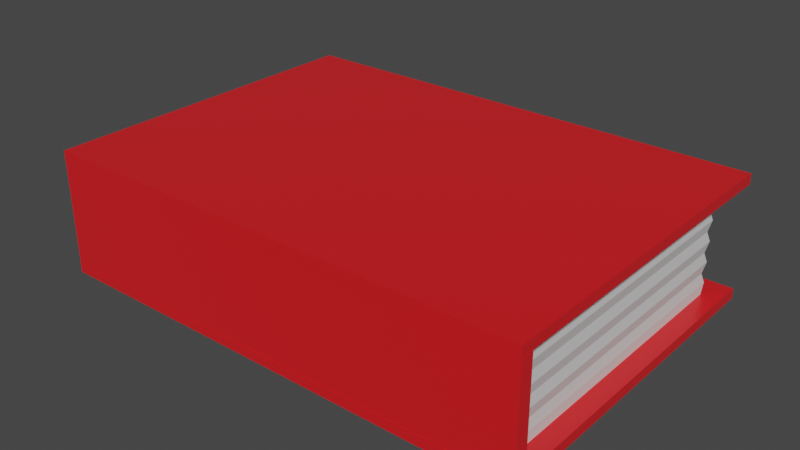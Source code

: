 # Source: book.blend  (saved by Blender 3.6.13; exported with 4.5.12 LTS)
import bpy
from mathutils import Matrix  # noqa: F401  (used for matrix-valued properties, if any)

bpy.ops.wm.read_factory_settings(use_empty=True)
scene = bpy.context.scene
scene.name = 'Scene'

# ---- collections
col_collection = bpy.data.collections.new('Collection'); scene.collection.children.link(col_collection)

# ---- materials (node trees are filled in below, after node groups)
mat_material_001 = bpy.data.materials.new('Material.001')
mat_material_001.use_transparent_shadow = False
mat_material_002 = bpy.data.materials.new('Material.002')
mat_material_002.use_transparent_shadow = False

# ---- material node trees
mat_material_001.use_nodes = True; mat_material_001.node_tree.nodes.clear()
_N = mat_material_001.node_tree.nodes; _L = mat_material_001.node_tree.links
n0 = _N.new('ShaderNodeBsdfPrincipled'); n0.name = 'Principled BSDF'; n0.location = (10, 300)
n0.distribution = 'GGX'
n0.subsurface_method = 'RANDOM_WALK_SKIN'
n0.inputs[0].default_value = (0.8, 0.0135, 0.01816, 1.0)
n0.inputs[1].default_value = 0.05512
n0.inputs[2].default_value = 0.2953
n0.inputs[3].default_value = 1.45
n0.inputs[13].default_value = 0.4764
n0.inputs[27].default_value = (0.0, 0.0, 0.0, 1.0)
n0.inputs[28].default_value = 1.0
n1 = _N.new('ShaderNodeOutputMaterial'); n1.name = 'Material Output'; n1.location = (300, 300)
_L.new(n0.outputs[0], n1.inputs[0])
n1.is_active_output = True
mat_material_002.use_nodes = True; mat_material_002.node_tree.nodes.clear()
_N = mat_material_002.node_tree.nodes; _L = mat_material_002.node_tree.links
n0 = _N.new('ShaderNodeBsdfPrincipled'); n0.name = 'Principled BSDF'; n0.location = (10, 300)
n0.distribution = 'GGX'
n0.subsurface_method = 'RANDOM_WALK_SKIN'
n0.inputs[0].default_value = (0.686, 0.686, 0.686, 1.0)
n0.inputs[3].default_value = 1.45
n0.inputs[27].default_value = (0.0, 0.0, 0.0, 1.0)
n0.inputs[28].default_value = 1.0
n1 = _N.new('ShaderNodeOutputMaterial'); n1.name = 'Material Output'; n1.location = (300, 300)
_L.new(n0.outputs[0], n1.inputs[0])
n1.is_active_output = True

# ---- world
world_world = bpy.data.worlds.new('World'); scene.world = world_world
world_world.use_nodes = True; world_world.node_tree.nodes.clear()
_N = world_world.node_tree.nodes; _L = world_world.node_tree.links
n0 = _N.new('ShaderNodeOutputWorld'); n0.name = 'World Output'; n0.location = (300, 300)
n1 = _N.new('ShaderNodeBackground'); n1.name = 'Background'; n1.location = (10, 300)
n1.inputs[0].default_value = (0.05088, 0.05088, 0.05088, 1.0)
_L.new(n1.outputs[0], n0.inputs[0])
n0.is_active_output = True
world_world.color = (0.05088, 0.05088, 0.05088)
world_world.use_sun_shadow = False
world_world.sun_shadow_jitter_overblur = 0.0

# ---- meshes
me_cube_001 = bpy.data.meshes.new('Cube.001')
me_cube_001.from_pydata([(-1.0, -1.0, -1.0), (-1.0, -1.0, 1.0), (-1.0, 1.0, -1.0), (-1.0, 1.0, 1.0), (1.0, -1.0, -1.0), (1.0, -1.0, 1.0), (1.0, 1.0, -1.0), (1.0, 1.0, 1.0), (-1.0, -1.0, -0.8333), (-1.0, -0.9217, 6.936e-08), (-1.0, -0.9217, -0.1666), (-1.0, -0.9217, -0.3331), (-1.0, -0.9217, -0.4997), (-1.0, -0.9217, -0.8329), (-1.0, -0.9217, -0.6663), (-0.926, -0.9217, 0.8329), (-0.926, -0.9217, 0.6663), (-0.9013, -0.9217, 0.4997), (-1.0, -1.0, 0.8333), (-1.0, 1.0, 0.8333), (-0.926, -0.9217, 0.3331), (-0.9013, -0.9217, 0.1666), (-0.926, -0.9217, 6.936e-08), (-0.9013, -0.9217, -0.1666), (-0.926, -0.9217, -0.3331), (-0.9013, -0.9217, -0.4997), (-0.926, -0.9217, -0.6663), (-0.926, -0.9217, -0.8329), (0.926, -0.9217, 0.8329), (-1.0, 1.0, -0.8333), (1.0, 1.0, 0.8333), (0.926, -0.9217, 0.6663), (0.9192, -0.9217, 0.4997), (0.926, -0.9217, 0.3331), (0.9192, -0.9217, 0.1666), (0.926, -0.9217, -7.334e-08), (0.9192, -0.9217, -0.1666), (0.926, -0.9217, -0.3331), (0.9192, -0.9217, -0.4997), (0.926, -0.9217, -0.6663), (1.0, 1.0, -0.8333), (1.0, -1.0, 0.8333), (0.926, -0.9217, -0.8329), (-1.0, -0.9163, 0.8333), (-1.0, -0.9163, -0.8333), (1.0, -0.9163, 0.8333), (1.0, -0.9163, -0.8333), (1.0, -0.9163, 1.0), (1.0, -0.9163, -1.0), (-1.0, -0.9163, 1.0), (-1.0, -0.9163, -1.0), (1.0, -1.0, -0.8333), (-0.926, -0.9985, -0.8329), (-0.926, -0.9985, -0.6663), (-0.926, -0.9985, -0.4997), (-0.926, -0.9985, -0.3331), (-0.926, -0.9985, -0.1666), (-0.926, -0.9985, 7.559e-08), (-0.926, -0.9985, 0.1666), (-0.926, -0.9985, 0.3331), (-0.926, -0.9985, 0.4997), (-0.926, -0.9985, 0.6663), (-0.926, -0.9985, 0.8329), (-0.926, 0.8363, 0.8329), (-0.926, 0.8606, 0.6663), (-0.9013, 0.8363, 0.4997), (-0.926, 0.8606, 0.3331), (-0.9013, 0.8363, 0.1666), (-0.926, 0.8606, -7.334e-08), (-0.9013, 0.8363, -0.1666), (-0.926, 0.8606, -0.3331), (-0.9013, 0.8363, -0.4997), (-0.926, 0.8606, -0.6663), (-0.926, 0.8363, -0.8329), (0.926, 0.8363, 0.8329), (0.926, 0.8606, 0.6663), (0.9192, 0.8363, 0.4997), (0.926, 0.8606, 0.3331), (0.9192, 0.8363, 0.1666), (0.926, 0.8606, -7.334e-08), (0.9192, 0.8363, -0.1666), (0.926, 0.8606, -0.3331), (0.9192, 0.8363, -0.4997), (0.926, 0.8606, -0.6663), (0.926, 0.8363, -0.8329), (0.926, -0.9985, 0.8329), (0.926, -0.9985, 0.6663), (0.926, -0.9985, 0.4997), (0.926, -0.9985, 0.3331), (0.926, -0.9985, 0.1666), (0.926, -0.9985, -7.334e-08), (0.926, -0.9985, -0.1666), (0.926, -0.9985, -0.3331), (0.926, -0.9985, -0.4997), (0.926, -0.9985, -0.6663), (0.926, -0.9985, -0.8329), (-1.0, -0.9217, 0.1666), (-1.0, -0.9217, 0.3331), (-1.0, -0.9217, 0.4997), (-1.0, -0.9217, 0.6663), (-1.0, -0.9217, 0.8329), (-1.0, -0.9985, 0.8329), (-1.0, -0.9985, 0.6663), (-1.0, -0.9985, 0.4997), (-1.0, -0.9985, 0.3331), (-1.0, -0.9985, 0.1666), (-1.0, -0.9985, 7.559e-08), (-1.0, -0.9985, -0.1666), (-1.0, -0.9985, -0.3331), (-1.0, -0.9985, -0.4997), (-1.0, -0.9985, -0.6663), (-1.0, -0.9985, -0.8329), (1.001, -0.9217, -0.6663), (1.001, -0.9217, -0.8329), (1.001, -0.9217, -0.4997), (1.001, -0.9217, -0.3331), (1.001, -0.9217, -0.1666), (1.001, -0.9217, -7.334e-08), (1.001, -0.9217, 0.1666), (1.001, -0.9217, 0.3331), (1.001, -0.9217, 0.4997), (1.001, -0.9217, 0.6663), (1.001, -0.9217, 0.8329), (1.001, -0.9985, 0.8329), (1.001, -0.9985, 0.6663), (1.001, -0.9985, 0.4997), (1.001, -0.9985, 0.3331), (1.001, -0.9985, 0.1666), (1.001, -0.9985, -7.334e-08), (1.001, -0.9985, -0.1666), (1.001, -0.9985, -0.3331), (1.001, -0.9985, -0.4997), (1.001, -0.9985, -0.6663), (1.001, -0.9985, -0.8329)], [], [(43, 49, 3, 19), (19, 3, 7, 30), (45, 47, 5, 41), (41, 5, 1, 18), (50, 48, 4, 0), (47, 49, 1, 5), (4, 51, 8, 0), (110, 109, 12, 14), (111, 110, 14, 13), (18, 1, 49, 43), (30, 7, 47, 45), (2, 6, 48, 50), (7, 3, 49, 47), (6, 40, 46, 48), (0, 8, 44, 50), (30, 45, 28, 74), (18, 43, 15, 62), (48, 46, 51, 4), (51, 46, 42, 95), (29, 44, 27, 73), (84, 83, 39, 42), (83, 82, 38, 39), (82, 81, 37, 38), (81, 80, 36, 37), (80, 79, 35, 36), (79, 78, 34, 35), (78, 77, 33, 34), (77, 76, 32, 33), (2, 29, 40, 6), (76, 75, 31, 32), (75, 74, 28, 31), (25, 26, 14, 12), (55, 56, 107, 108), (17, 20, 97, 98), (26, 27, 13, 14), (27, 52, 111, 13), (54, 55, 108, 109), (20, 21, 96, 97), (61, 62, 101, 102), (50, 44, 29, 2), (53, 54, 109, 110), (21, 22, 9, 96), (45, 41, 85, 28), (41, 18, 62, 85), (19, 30, 74, 63), (43, 19, 63, 15), (46, 40, 84, 42), (8, 51, 95, 52), (40, 29, 73, 84), (44, 8, 52, 27), (95, 94, 53, 52), (94, 93, 54, 53), (93, 92, 55, 54), (92, 91, 56, 55), (91, 90, 57, 56), (90, 89, 58, 57), (89, 88, 59, 58), (88, 87, 60, 59), (87, 86, 61, 60), (86, 85, 62, 61), (36, 35, 117, 116), (88, 89, 127, 126), (37, 36, 116, 115), (87, 88, 126, 125), (94, 95, 133, 132), (28, 85, 123, 122), (38, 37, 115, 114), (86, 87, 125, 124), (31, 28, 122, 121), (93, 94, 132, 131), (73, 72, 83, 84), (72, 71, 82, 83), (71, 70, 81, 82), (70, 69, 80, 81), (69, 68, 79, 80), (68, 67, 78, 79), (67, 66, 77, 78), (66, 65, 76, 77), (65, 64, 75, 76), (64, 63, 74, 75), (27, 26, 72, 73), (26, 25, 71, 72), (25, 24, 70, 71), (24, 23, 69, 70), (23, 22, 68, 69), (22, 21, 67, 68), (21, 20, 66, 67), (20, 17, 65, 66), (17, 16, 64, 65), (16, 15, 63, 64), (109, 108, 11, 12), (108, 107, 10, 11), (107, 106, 9, 10), (106, 105, 96, 9), (105, 104, 97, 96), (104, 103, 98, 97), (103, 102, 99, 98), (102, 101, 100, 99), (16, 17, 98, 99), (56, 57, 106, 107), (15, 16, 99, 100), (57, 58, 105, 106), (24, 25, 12, 11), (62, 15, 100, 101), (58, 59, 104, 105), (23, 24, 11, 10), (59, 60, 103, 104), (22, 23, 10, 9), (52, 53, 110, 111), (60, 61, 102, 103), (113, 112, 132, 133), (112, 114, 131, 132), (114, 115, 130, 131), (115, 116, 129, 130), (116, 117, 128, 129), (117, 118, 127, 128), (118, 119, 126, 127), (119, 120, 125, 126), (120, 121, 124, 125), (121, 122, 123, 124), (89, 90, 128, 127), (35, 34, 118, 117), (90, 91, 129, 128), (34, 33, 119, 118), (42, 39, 112, 113), (91, 92, 130, 129), (95, 42, 113, 133), (33, 32, 120, 119), (39, 38, 114, 112), (92, 93, 131, 130), (32, 31, 121, 120), (85, 86, 124, 123)])
me_cube_001.polygons.foreach_set('material_index', [0, 0, 0, 0, 0, 0, 0, 0, 0, 0, 0, 0, 0, 0, 0, 0, 0, 0, 0, 0, 1, 1, 1, 1, 1, 1, 1, 1, 0, 1, 1, 0, 0, 0, 0, 0, 0, 0, 0, 0, 0, 0, 0, 0, 0, 0, 0, 0, 0, 0, 0, 0, 0, 0, 0, 0, 0, 0, 0, 0, 0, 0, 0, 0, 0, 0, 0, 0, 0, 0, 1, 1, 1, 1, 1, 1, 1, 1, 1, 1, 1, 1, 1, 1, 1, 1, 1, 1, 1, 1, 0, 0, 0, 0, 0, 0, 0, 0, 0, 0, 0, 0, 0, 0, 0, 0, 0, 0, 0, 0, 0, 0, 0, 0, 0, 0, 0, 0, 0, 0, 0, 0, 0, 0, 0, 0, 0, 0, 0, 0, 0, 0])
_uv = me_cube_001.uv_layers.new(name='UVMap')
_uv.uv.foreach_set('vector', [0.6042, 0.01046, 0.625, 0.01046, 0.625, 0.25, 0.6042, 0.25, 0.6042, 0.25, 0.625, 0.25, 0.625, 0.5, 0.6042, 0.5, 0.6042, 0.7395, 0.625, 0.7395, 0.625, 0.75, 0.6042, 0.75, 0.6042, 0.75, 0.625, 0.75, 0.625, 1.0, 0.6042, 1.0, 0.125, 0.7395, 0.375, 0.7395, 0.375, 0.75, 0.125, 0.75, 0.625, 0.7395, 0.875, 0.7395, 0.875, 0.75, 0.625, 0.75, 0.375, 0.75, 0.3958, 0.75, 0.3958, 1.0, 0.375, 1.0, 0.4167, 0.0, 0.4375, 0.0, 0.4375, 0.01046, 0.4167, 0.01046, 0.3958, 0.0, 0.4167, 0.0, 0.4167, 0.01046, 0.3958, 0.01046, 0.6042, 0.0, 0.625, 0.0, 0.625, 0.01046, 0.6042, 0.01046, 0.6042, 0.5, 0.625, 0.5, 0.625, 0.7395, 0.6042, 0.7395, 0.125, 0.5, 0.375, 0.5, 0.375, 0.7395, 0.125, 0.7395, 0.625, 0.5, 0.875, 0.5, 0.875, 0.7395, 0.625, 0.7395, 0.375, 0.5, 0.3958, 0.5, 0.3958, 0.7395, 0.375, 0.7395, 0.375, 0.0, 0.3958, 0.0, 0.3958, 0.01046, 0.375, 0.01046, 0.6042, 0.5, 0.6042, 0.7395, 0.6042, 0.7395, 0.6042, 0.5, 0.6042, 0.0, 0.6042, 0.01046, 0.6042, 0.01046, 0.6042, 0.0, 0.375, 0.7395, 0.3958, 0.7395, 0.3958, 0.75, 0.375, 0.75, 0.3958, 0.75, 0.3958, 0.7395, 0.3958, 0.7395, 0.3958, 0.75, 0.3958, 0.25, 0.3958, 0.01046, 0.3958, 0.01046, 0.3958, 0.25, 0.3958, 0.5, 0.4167, 0.5, 0.4167, 0.7395, 0.3958, 0.7395, 0.4167, 0.5, 0.4375, 0.5, 0.4375, 0.7395, 0.4167, 0.7395, 0.4375, 0.5, 0.4583, 0.5, 0.4583, 0.7395, 0.4375, 0.7395, 0.4583, 0.5, 0.4792, 0.5, 0.4792, 0.7395, 0.4583, 0.7395, 0.4792, 0.5, 0.5, 0.5, 0.5, 0.7395, 0.4792, 0.7395, 0.5, 0.5, 0.5208, 0.5, 0.5208, 0.7395, 0.5, 0.7395, 0.5208, 0.5, 0.5417, 0.5, 0.5417, 0.7395, 0.5208, 0.7395, 0.5417, 0.5, 0.5625, 0.5, 0.5625, 0.7395, 0.5417, 0.7395, 0.375, 0.25, 0.3958, 0.25, 0.3958, 0.5, 0.375, 0.5, 0.5625, 0.5, 0.5833, 0.5, 0.5833, 0.7395, 0.5625, 0.7395, 0.5833, 0.5, 0.6042, 0.5, 0.6042, 0.7395, 0.5833, 0.7395, 0.4375, 0.01046, 0.4167, 0.01046, 0.4167, 0.01046, 0.4375, 0.01046, 0.4583, 1.0, 0.4792, 1.0, 0.4792, 1.0, 0.4583, 1.0, 0.5625, 0.01046, 0.5417, 0.01046, 0.5417, 0.01046, 0.5625, 0.01046, 0.4167, 0.01046, 0.3958, 0.01046, 0.3958, 0.01046, 0.4167, 0.01046, 0.3958, 0.01046, 0.3958, 0.0, 0.3958, 0.0, 0.3958, 0.01046, 0.4375, 1.0, 0.4583, 1.0, 0.4583, 1.0, 0.4375, 1.0, 0.5417, 0.01046, 0.5208, 0.01046, 0.5208, 0.01046, 0.5417, 0.01046, 0.5833, 1.0, 0.6042, 1.0, 0.6042, 1.0, 0.5833, 1.0, 0.375, 0.01046, 0.3958, 0.01046, 0.3958, 0.25, 0.375, 0.25, 0.4167, 1.0, 0.4375, 1.0, 0.4375, 1.0, 0.4167, 1.0, 0.5208, 0.01046, 0.5, 0.01046, 0.5, 0.01046, 0.5208, 0.01046, 0.6042, 0.7395, 0.6042, 0.75, 0.6042, 0.75, 0.6042, 0.7395, 0.6042, 0.75, 0.6042, 1.0, 0.6042, 1.0, 0.6042, 0.75, 0.6042, 0.25, 0.6042, 0.5, 0.6042, 0.5, 0.6042, 0.25, 0.6042, 0.01046, 0.6042, 0.25, 0.6042, 0.25, 0.6042, 0.01046, 0.3958, 0.7395, 0.3958, 0.5, 0.3958, 0.5, 0.3958, 0.7395, 0.3958, 1.0, 0.3958, 0.75, 0.3958, 0.75, 0.3958, 1.0, 0.3958, 0.5, 0.3958, 0.25, 0.3958, 0.25, 0.3958, 0.5, 0.3958, 0.01046, 0.3958, 0.0, 0.3958, 0.0, 0.3958, 0.01046, 0.3958, 0.75, 0.4167, 0.75, 0.4167, 1.0, 0.3958, 1.0, 0.4167, 0.75, 0.4375, 0.75, 0.4375, 1.0, 0.4167, 1.0, 0.4375, 0.75, 0.4583, 0.75, 0.4583, 1.0, 0.4375, 1.0, 0.4583, 0.75, 0.4792, 0.75, 0.4792, 1.0, 0.4583, 1.0, 0.4792, 0.75, 0.5, 0.75, 0.5, 1.0, 0.4792, 1.0, 0.5, 0.75, 0.5208, 0.75, 0.5208, 1.0, 0.5, 1.0, 0.5208, 0.75, 0.5417, 0.75, 0.5417, 1.0, 0.5208, 1.0, 0.5417, 0.75, 0.5625, 0.75, 0.5625, 1.0, 0.5417, 1.0, 0.5625, 0.75, 0.5833, 0.75, 0.5833, 1.0, 0.5625, 1.0, 0.5833, 0.75, 0.6042, 0.75, 0.6042, 1.0, 0.5833, 1.0, 0.4792, 0.7395, 0.5, 0.7395, 0.5, 0.7395, 0.4792, 0.7395, 0.5417, 0.75, 0.5208, 0.75, 0.5208, 0.75, 0.5417, 0.75, 0.4583, 0.7395, 0.4792, 0.7395, 0.4792, 0.7395, 0.4583, 0.7395, 0.5625, 0.75, 0.5417, 0.75, 0.5417, 0.75, 0.5625, 0.75, 0.4167, 0.75, 0.3958, 0.75, 0.3958, 0.75, 0.4167, 0.75, 0.6042, 0.7395, 0.6042, 0.75, 0.6042, 0.75, 0.6042, 0.7395, 0.4375, 0.7395, 0.4583, 0.7395, 0.4583, 0.7395, 0.4375, 0.7395, 0.5833, 0.75, 0.5625, 0.75, 0.5625, 0.75, 0.5833, 0.75, 0.5833, 0.7395, 0.6042, 0.7395, 0.6042, 0.7395, 0.5833, 0.7395, 0.4375, 0.75, 0.4167, 0.75, 0.4167, 0.75, 0.4375, 0.75, 0.3958, 0.25, 0.4167, 0.25, 0.4167, 0.5, 0.3958, 0.5, 0.4167, 0.25, 0.4375, 0.25, 0.4375, 0.5, 0.4167, 0.5, 0.4375, 0.25, 0.4583, 0.25, 0.4583, 0.5, 0.4375, 0.5, 0.4583, 0.25, 0.4792, 0.25, 0.4792, 0.5, 0.4583, 0.5, 0.4792, 0.25, 0.5, 0.25, 0.5, 0.5, 0.4792, 0.5, 0.5, 0.25, 0.5208, 0.25, 0.5208, 0.5, 0.5, 0.5, 0.5208, 0.25, 0.5417, 0.25, 0.5417, 0.5, 0.5208, 0.5, 0.5417, 0.25, 0.5625, 0.25, 0.5625, 0.5, 0.5417, 0.5, 0.5625, 0.25, 0.5833, 0.25, 0.5833, 0.5, 0.5625, 0.5, 0.5833, 0.25, 0.6042, 0.25, 0.6042, 0.5, 0.5833, 0.5, 0.3958, 0.01046, 0.4167, 0.01046, 0.4167, 0.25, 0.3958, 0.25, 0.4167, 0.01046, 0.4375, 0.01046, 0.4375, 0.25, 0.4167, 0.25, 0.4375, 0.01046, 0.4583, 0.01046, 0.4583, 0.25, 0.4375, 0.25, 0.4583, 0.01046, 0.4792, 0.01046, 0.4792, 0.25, 0.4583, 0.25, 0.4792, 0.01046, 0.5, 0.01046, 0.5, 0.25, 0.4792, 0.25, 0.5, 0.01046, 0.5208, 0.01046, 0.5208, 0.25, 0.5, 0.25, 0.5208, 0.01046, 0.5417, 0.01046, 0.5417, 0.25, 0.5208, 0.25, 0.5417, 0.01046, 0.5625, 0.01046, 0.5625, 0.25, 0.5417, 0.25, 0.5625, 0.01046, 0.5833, 0.01046, 0.5833, 0.25, 0.5625, 0.25, 0.5833, 0.01046, 0.6042, 0.01046, 0.6042, 0.25, 0.5833, 0.25, 0.4375, 0.0, 0.4583, 0.0, 0.4583, 0.01046, 0.4375, 0.01046, 0.4583, 0.0, 0.4792, 0.0, 0.4792, 0.01046, 0.4583, 0.01046, 0.4792, 0.0, 0.5, 0.0, 0.5, 0.01046, 0.4792, 0.01046, 0.5, 0.0, 0.5208, 0.0, 0.5208, 0.01046, 0.5, 0.01046, 0.5208, 0.0, 0.5417, 0.0, 0.5417, 0.01046, 0.5208, 0.01046, 0.5417, 0.0, 0.5625, 0.0, 0.5625, 0.01046, 0.5417, 0.01046, 0.5625, 0.0, 0.5833, 0.0, 0.5833, 0.01046, 0.5625, 0.01046, 0.5833, 0.0, 0.6042, 0.0, 0.6042, 0.01046, 0.5833, 0.01046, 0.5833, 0.01046, 0.5625, 0.01046, 0.5625, 0.01046, 0.5833, 0.01046, 0.4792, 1.0, 0.5, 1.0, 0.5, 1.0, 0.4792, 1.0, 0.6042, 0.01046, 0.5833, 0.01046, 0.5833, 0.01046, 0.6042, 0.01046, 0.5, 1.0, 0.5208, 1.0, 0.5208, 1.0, 0.5, 1.0, 0.4583, 0.01046, 0.4375, 0.01046, 0.4375, 0.01046, 0.4583, 0.01046, 0.6042, 0.0, 0.6042, 0.01046, 0.6042, 0.01046, 0.6042, 0.0, 0.5208, 1.0, 0.5417, 1.0, 0.5417, 1.0, 0.5208, 1.0, 0.4792, 0.01046, 0.4583, 0.01046, 0.4583, 0.01046, 0.4792, 0.01046, 0.5417, 1.0, 0.5625, 1.0, 0.5625, 1.0, 0.5417, 1.0, 0.5, 0.01046, 0.4792, 0.01046, 0.4792, 0.01046, 0.5, 0.01046, 0.3958, 1.0, 0.4167, 1.0, 0.4167, 1.0, 0.3958, 1.0, 0.5625, 1.0, 0.5833, 1.0, 0.5833, 1.0, 0.5625, 1.0, 0.3958, 0.7395, 0.4167, 0.7395, 0.4167, 0.75, 0.3958, 0.75, 0.4167, 0.7395, 0.4375, 0.7395, 0.4375, 0.75, 0.4167, 0.75, 0.4375, 0.7395, 0.4583, 0.7395, 0.4583, 0.75, 0.4375, 0.75, 0.4583, 0.7395, 0.4792, 0.7395, 0.4792, 0.75, 0.4583, 0.75, 0.4792, 0.7395, 0.5, 0.7395, 0.5, 0.75, 0.4792, 0.75, 0.5, 0.7395, 0.5208, 0.7395, 0.5208, 0.75, 0.5, 0.75, 0.5208, 0.7395, 0.5417, 0.7395, 0.5417, 0.75, 0.5208, 0.75, 0.5417, 0.7395, 0.5625, 0.7395, 0.5625, 0.75, 0.5417, 0.75, 0.5625, 0.7395, 0.5833, 0.7395, 0.5833, 0.75, 0.5625, 0.75, 0.5833, 0.7395, 0.6042, 0.7395, 0.6042, 0.75, 0.5833, 0.75, 0.5208, 0.75, 0.5, 0.75, 0.5, 0.75, 0.5208, 0.75, 0.5, 0.7395, 0.5208, 0.7395, 0.5208, 0.7395, 0.5, 0.7395, 0.5, 0.75, 0.4792, 0.75, 0.4792, 0.75, 0.5, 0.75, 0.5208, 0.7395, 0.5417, 0.7395, 0.5417, 0.7395, 0.5208, 0.7395, 0.3958, 0.7395, 0.4167, 0.7395, 0.4167, 0.7395, 0.3958, 0.7395, 0.4792, 0.75, 0.4583, 0.75, 0.4583, 0.75, 0.4792, 0.75, 0.3958, 0.75, 0.3958, 0.7395, 0.3958, 0.7395, 0.3958, 0.75, 0.5417, 0.7395, 0.5625, 0.7395, 0.5625, 0.7395, 0.5417, 0.7395, 0.4167, 0.7395, 0.4375, 0.7395, 0.4375, 0.7395, 0.4167, 0.7395, 0.4583, 0.75, 0.4375, 0.75, 0.4375, 0.75, 0.4583, 0.75, 0.5625, 0.7395, 0.5833, 0.7395, 0.5833, 0.7395, 0.5625, 0.7395, 0.6042, 0.75, 0.5833, 0.75, 0.5833, 0.75, 0.6042, 0.75])
me_cube_001.materials.append(mat_material_001)
me_cube_001.materials.append(mat_material_002)
me_cube_001.update()

# ---- objects
ob_cube = bpy.data.objects.new('Cube', me_cube_001)

# ---- transforms, parenting, visibility, modifiers, constraints
ob_cube.location = (0.0, 0.0, 0.0)
ob_cube.scale = (0.6884, 0.4842, 0.1736)

# ---- collection membership
col_collection.objects.link(ob_cube)

# ---- scene / render settings (as saved in the file)
scene.frame_start = 1; scene.frame_end = 250; scene.frame_set(1)
scene.render.engine = 'BLENDER_EEVEE_NEXT'
scene.cycles.sampling_pattern = 'TABULATED_SOBOL'
scene.view_settings.view_transform = 'Filmic'
bpy.context.view_layer.update()

# ---- added for rendering (the .blend has no active camera and no usable light): camera, sun
cam_auto = bpy.data.cameras.new('AutoCamera')
cam_auto.lens = 50.0
cam_auto.sensor_width = 36.0
cam_auto.clip_end = 1000.0
ob_auto_camera = bpy.data.objects.new('AutoCamera', cam_auto)
scene.collection.objects.link(ob_auto_camera)
ob_auto_camera.location = (1.59072, -1.9088, 1.27253)
ob_auto_camera.rotation_euler = (1.09748, -7.21219e-08, 0.694738)
scene.camera = ob_auto_camera
light_auto_sun = bpy.data.lights.new('AutoSun', 'SUN')
light_auto_sun.energy = 3.0
light_auto_sun.angle = 0.0523599
ob_auto_sun = bpy.data.objects.new('AutoSun', light_auto_sun)
scene.collection.objects.link(ob_auto_sun)
ob_auto_sun.rotation_euler = (0.872665, 0.174533, 0.523599)
bpy.context.view_layer.update()
